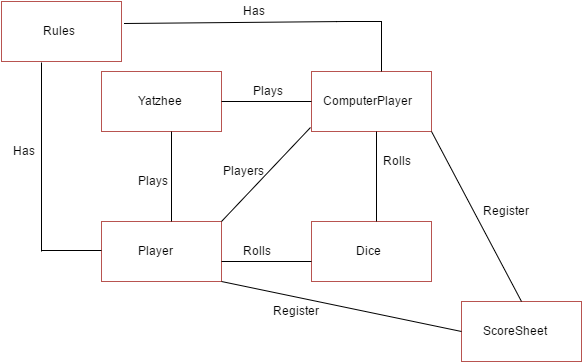

The diagram above was exported from draw.io. Its source (the exported page's mxGraphModel, read from the mxfile embedded in the PNG):
<mxGraphModel dx="1046" dy="505" grid="1" gridSize="10" guides="1" tooltips="1" connect="1" arrows="1" fold="1" page="1" pageScale="1" pageWidth="826" pageHeight="1169" background="#ffffff" math="0" shadow="0">
  <root>
    <mxCell id="0" />
    <mxCell id="1" parent="0" />
    <mxCell id="3" value="" style="whiteSpace=wrap;html=1;strokeColor=#B85450;strokeWidth=1;fillColor=#ffffff;gradientColor=#ffffff;fontFamily=Comic Sans MS;fontSize=23;" vertex="1" parent="1">
      <mxGeometry x="330" y="400" width="120" height="60" as="geometry" />
    </mxCell>
    <mxCell id="4" value="" style="whiteSpace=wrap;html=1;strokeColor=#B85450;strokeWidth=1;fillColor=#ffffff;gradientColor=#ffffff;fontFamily=Comic Sans MS;fontSize=23;" vertex="1" parent="1">
      <mxGeometry x="480" y="480" width="120" height="60" as="geometry" />
    </mxCell>
    <mxCell id="5" value="" style="whiteSpace=wrap;html=1;strokeColor=#B85450;strokeWidth=1;fillColor=#ffffff;gradientColor=#ffffff;fontFamily=Comic Sans MS;fontSize=23;" vertex="1" parent="1">
      <mxGeometry x="330" y="250" width="120" height="60" as="geometry" />
    </mxCell>
    <mxCell id="6" value="" style="whiteSpace=wrap;html=1;strokeColor=#B85450;strokeWidth=1;fillColor=#ffffff;gradientColor=#ffffff;fontFamily=Comic Sans MS;fontSize=23;" vertex="1" parent="1">
      <mxGeometry x="120" y="400" width="120" height="60" as="geometry" />
    </mxCell>
    <mxCell id="7" value="" style="whiteSpace=wrap;html=1;strokeColor=#B85450;strokeWidth=1;fillColor=#ffffff;gradientColor=#ffffff;fontFamily=Comic Sans MS;fontSize=23;" vertex="1" parent="1">
      <mxGeometry x="120" y="250" width="120" height="60" as="geometry" />
    </mxCell>
    <mxCell id="8" value="ComputerPlayer" style="text;html=1;resizable=0;autosize=1;align=left;verticalAlign=top;spacingTop=-4;points=[];" vertex="1" parent="1">
      <mxGeometry x="340" y="270" width="100" height="20" as="geometry" />
    </mxCell>
    <mxCell id="9" value="Player" style="text;html=1;resizable=0;autosize=1;align=left;verticalAlign=top;spacingTop=-4;points=[];" vertex="1" parent="1">
      <mxGeometry x="155" y="420" width="50" height="20" as="geometry" />
    </mxCell>
    <mxCell id="10" value="Yatzhee" style="text;html=1;resizable=0;autosize=1;align=left;verticalAlign=top;spacingTop=-4;points=[];" vertex="1" parent="1">
      <mxGeometry x="155" y="270" width="60" height="20" as="geometry" />
    </mxCell>
    <mxCell id="11" value="ScoreSheet" style="text;html=1;resizable=0;autosize=1;align=left;verticalAlign=top;spacingTop=-4;points=[];" vertex="1" parent="1">
      <mxGeometry x="500" y="500" width="80" height="20" as="geometry" />
    </mxCell>
    <mxCell id="12" value="Dice" style="text;html=1;resizable=0;autosize=1;align=left;verticalAlign=top;spacingTop=-4;points=[];" vertex="1" parent="1">
      <mxGeometry x="373" y="420" width="40" height="20" as="geometry" />
    </mxCell>
    <mxCell id="17" value="Rolls" style="text;html=1;resizable=0;autosize=1;align=left;verticalAlign=top;spacingTop=-4;points=[];" vertex="1" parent="1">
      <mxGeometry x="260" y="420" width="40" height="20" as="geometry" />
    </mxCell>
    <mxCell id="24" value="" style="line;strokeWidth=1;html=1;perimeter=backbonePerimeter;points=[];outlineConnect=0;fillColor=#ffffff;gradientColor=#ffffff;fontFamily=Comic Sans MS;fontSize=23;" vertex="1" parent="1">
      <mxGeometry x="240" y="435" width="90" height="10" as="geometry" />
    </mxCell>
    <mxCell id="25" value="" style="line;strokeWidth=1;direction=south;html=1;perimeter=backbonePerimeter;points=[];outlineConnect=0;fillColor=#ffffff;gradientColor=#ffffff;fontFamily=Comic Sans MS;fontSize=23;" vertex="1" parent="1">
      <mxGeometry x="390" y="310" width="10" height="90" as="geometry" />
    </mxCell>
    <mxCell id="26" value="" style="line;strokeWidth=1;direction=south;html=1;fillColor=#ffffff;gradientColor=#ffffff;fontFamily=Comic Sans MS;fontSize=23;" vertex="1" parent="1">
      <mxGeometry x="185" y="310" width="10" height="90" as="geometry" />
    </mxCell>
    <mxCell id="27" value="" style="line;strokeWidth=1;html=1;perimeter=backbonePerimeter;points=[];outlineConnect=0;fillColor=#ffffff;gradientColor=#ffffff;fontFamily=Comic Sans MS;fontSize=23;" vertex="1" parent="1">
      <mxGeometry x="240" y="275" width="90" height="10" as="geometry" />
    </mxCell>
    <mxCell id="28" value="Plays" style="text;html=1;resizable=0;autosize=1;align=left;verticalAlign=top;spacingTop=-4;points=[];" vertex="1" parent="1">
      <mxGeometry x="270" y="260" width="50" height="20" as="geometry" />
    </mxCell>
    <mxCell id="29" value="Rolls" style="text;html=1;resizable=0;autosize=1;align=left;verticalAlign=top;spacingTop=-4;points=[];" vertex="1" parent="1">
      <mxGeometry x="400" y="330" width="40" height="20" as="geometry" />
    </mxCell>
    <mxCell id="30" value="" style="endArrow=none;html=1;strokeWidth=1;fontFamily=Comic Sans MS;fontSize=23;entryX=-0.01;entryY=0.94;entryPerimeter=0;" edge="1" parent="1" target="5">
      <mxGeometry width="50" height="50" relative="1" as="geometry">
        <mxPoint x="240" y="400" as="sourcePoint" />
        <mxPoint x="330" y="300" as="targetPoint" />
      </mxGeometry>
    </mxCell>
    <mxCell id="31" value="Players" style="text;html=1;resizable=0;autosize=1;align=left;verticalAlign=top;spacingTop=-4;points=[];" vertex="1" parent="1">
      <mxGeometry x="240" y="340" width="60" height="20" as="geometry" />
    </mxCell>
    <mxCell id="33" value="" style="endArrow=none;html=1;strokeWidth=1;fontFamily=Comic Sans MS;fontSize=23;entryX=0;entryY=0.5;" edge="1" parent="1" target="4">
      <mxGeometry width="50" height="50" relative="1" as="geometry">
        <mxPoint x="240" y="460" as="sourcePoint" />
        <mxPoint x="393" y="500" as="targetPoint" />
      </mxGeometry>
    </mxCell>
    <mxCell id="34" value="" style="endArrow=none;html=1;strokeWidth=1;fontFamily=Comic Sans MS;fontSize=23;entryX=0.5;entryY=0;" edge="1" parent="1" target="4">
      <mxGeometry width="50" height="50" relative="1" as="geometry">
        <mxPoint x="450" y="310" as="sourcePoint" />
        <mxPoint x="540" y="370" as="targetPoint" />
      </mxGeometry>
    </mxCell>
    <mxCell id="35" value="Register" style="text;html=1;resizable=0;autosize=1;align=left;verticalAlign=top;spacingTop=-4;points=[];" vertex="1" parent="1">
      <mxGeometry x="290" y="480" width="60" height="20" as="geometry" />
    </mxCell>
    <mxCell id="36" value="Register" style="text;html=1;resizable=0;autosize=1;align=left;verticalAlign=top;spacingTop=-4;points=[];" vertex="1" parent="1">
      <mxGeometry x="500" y="380" width="60" height="20" as="geometry" />
    </mxCell>
    <mxCell id="38" value="Plays" style="text;html=1;resizable=0;autosize=1;align=left;verticalAlign=top;spacingTop=-4;points=[];" vertex="1" parent="1">
      <mxGeometry x="155" y="350" width="50" height="20" as="geometry" />
    </mxCell>
    <mxCell id="39" value="" style="whiteSpace=wrap;html=1;strokeColor=#B85450;strokeWidth=1;fillColor=#ffffff;gradientColor=#ffffff;fontFamily=Comic Sans MS;fontSize=23;" vertex="1" parent="1">
      <mxGeometry x="20" y="180" width="120" height="60" as="geometry" />
    </mxCell>
    <mxCell id="40" value="Rules" style="text;html=1;resizable=0;autosize=1;align=left;verticalAlign=top;spacingTop=-4;points=[];" vertex="1" parent="1">
      <mxGeometry x="60" y="200" width="50" height="20" as="geometry" />
    </mxCell>
    <mxCell id="41" value="" style="endArrow=none;html=1;strokeWidth=1;fontFamily=Comic Sans MS;fontSize=23;" edge="1" parent="1">
      <mxGeometry width="50" height="50" relative="1" as="geometry">
        <mxPoint x="60" y="429" as="sourcePoint" />
        <mxPoint x="120" y="429" as="targetPoint" />
      </mxGeometry>
    </mxCell>
    <mxCell id="42" value="" style="endArrow=none;html=1;strokeWidth=1;fontFamily=Comic Sans MS;fontSize=23;entryX=0.332;entryY=1.023;entryPerimeter=0;" edge="1" parent="1" target="39">
      <mxGeometry width="50" height="50" relative="1" as="geometry">
        <mxPoint x="60" y="430" as="sourcePoint" />
        <mxPoint x="60" y="380" as="targetPoint" />
      </mxGeometry>
    </mxCell>
    <mxCell id="43" value="" style="endArrow=none;html=1;strokeWidth=1;fontFamily=Comic Sans MS;fontSize=23;" edge="1" parent="1">
      <mxGeometry width="50" height="50" relative="1" as="geometry">
        <mxPoint x="400" y="250" as="sourcePoint" />
        <mxPoint x="400" y="200" as="targetPoint" />
      </mxGeometry>
    </mxCell>
    <mxCell id="44" value="" style="endArrow=none;html=1;strokeWidth=1;fontFamily=Comic Sans MS;fontSize=23;entryX=1.023;entryY=0.373;entryPerimeter=0;" edge="1" parent="1" target="39">
      <mxGeometry width="50" height="50" relative="1" as="geometry">
        <mxPoint x="400" y="200" as="sourcePoint" />
        <mxPoint x="340" y="200" as="targetPoint" />
        <Array as="points">
          <mxPoint x="365" y="200" />
        </Array>
      </mxGeometry>
    </mxCell>
    <mxCell id="45" value="Has" style="text;html=1;resizable=0;autosize=1;align=left;verticalAlign=top;spacingTop=-4;points=[];" vertex="1" parent="1">
      <mxGeometry x="260" y="180" width="40" height="20" as="geometry" />
    </mxCell>
    <mxCell id="46" value="Has" style="text;html=1;resizable=0;autosize=1;align=left;verticalAlign=top;spacingTop=-4;points=[];" vertex="1" parent="1">
      <mxGeometry x="30" y="320" width="40" height="20" as="geometry" />
    </mxCell>
  </root>
</mxGraphModel>